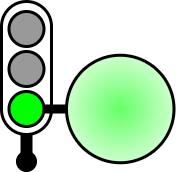

The diagram above was exported from draw.io. Its source (the exported page's mxGraphModel, read from the mxfile embedded in the PNG):
<mxGraphModel dx="509" dy="315" grid="1" gridSize="10" guides="1" tooltips="1" connect="1" arrows="1" fold="1" page="1" pageScale="1" pageWidth="827" pageHeight="1169" math="0" shadow="0">
  <root>
    <mxCell id="0" />
    <mxCell id="1" parent="0" />
    <mxCell id="hAJaRdIYze2g09QByDpZ-3" value="" style="rounded=1;whiteSpace=wrap;html=1;perimeterSpacing=0;arcSize=50;strokeWidth=3;" parent="1" vertex="1">
      <mxGeometry x="55" y="60" width="50" height="133" as="geometry" />
    </mxCell>
    <mxCell id="hAJaRdIYze2g09QByDpZ-2" value="" style="ellipse;whiteSpace=wrap;html=1;aspect=fixed;fillColor=#999999;fontColor=#333333;strokeColor=#000000;strokeWidth=3;" parent="1" vertex="1">
      <mxGeometry x="62.5" y="70" width="35" height="35" as="geometry" />
    </mxCell>
    <mxCell id="hAJaRdIYze2g09QByDpZ-4" value="" style="ellipse;whiteSpace=wrap;html=1;aspect=fixed;fillColor=#999999;fontColor=#333333;strokeColor=#000000;strokeWidth=3;" parent="1" vertex="1">
      <mxGeometry x="62.5" y="110" width="35" height="35" as="geometry" />
    </mxCell>
    <mxCell id="hAJaRdIYze2g09QByDpZ-5" value="" style="ellipse;whiteSpace=wrap;html=1;aspect=fixed;fillColor=#00FF00;fontColor=#333333;strokeColor=#000000;strokeWidth=3;shadow=0;" parent="1" vertex="1">
      <mxGeometry x="62.5" y="150" width="35" height="35" as="geometry" />
    </mxCell>
    <mxCell id="cPJyNmrCVpLk7tWFNw5a-1" value="" style="endArrow=none;html=1;rounded=0;exitX=0.5;exitY=1;exitDx=0;exitDy=0;strokeWidth=12;" edge="1" parent="1" source="hAJaRdIYze2g09QByDpZ-3">
      <mxGeometry width="50" height="50" relative="1" as="geometry">
        <mxPoint x="100" y="210" as="sourcePoint" />
        <mxPoint x="80" y="220" as="targetPoint" />
      </mxGeometry>
    </mxCell>
    <mxCell id="cPJyNmrCVpLk7tWFNw5a-2" value="" style="ellipse;whiteSpace=wrap;html=1;aspect=fixed;fillColor=#000000;" vertex="1" parent="1">
      <mxGeometry x="70" y="210" width="20" height="20" as="geometry" />
    </mxCell>
    <mxCell id="cPJyNmrCVpLk7tWFNw5a-4" value="" style="ellipse;whiteSpace=wrap;html=1;aspect=fixed;shadow=0;fillColor=#66FF66;gradientColor=#CCFFCC;gradientDirection=radial;strokeWidth=3;" vertex="1" parent="1">
      <mxGeometry x="120" y="113.75" width="107.5" height="107.5" as="geometry" />
    </mxCell>
    <mxCell id="cPJyNmrCVpLk7tWFNw5a-6" value="" style="endArrow=none;html=1;rounded=0;strokeWidth=9;" edge="1" parent="1" source="hAJaRdIYze2g09QByDpZ-5" target="cPJyNmrCVpLk7tWFNw5a-4">
      <mxGeometry width="50" height="50" relative="1" as="geometry">
        <mxPoint x="90" y="202.99999999999994" as="sourcePoint" />
        <mxPoint x="90" y="230" as="targetPoint" />
      </mxGeometry>
    </mxCell>
  </root>
</mxGraphModel>